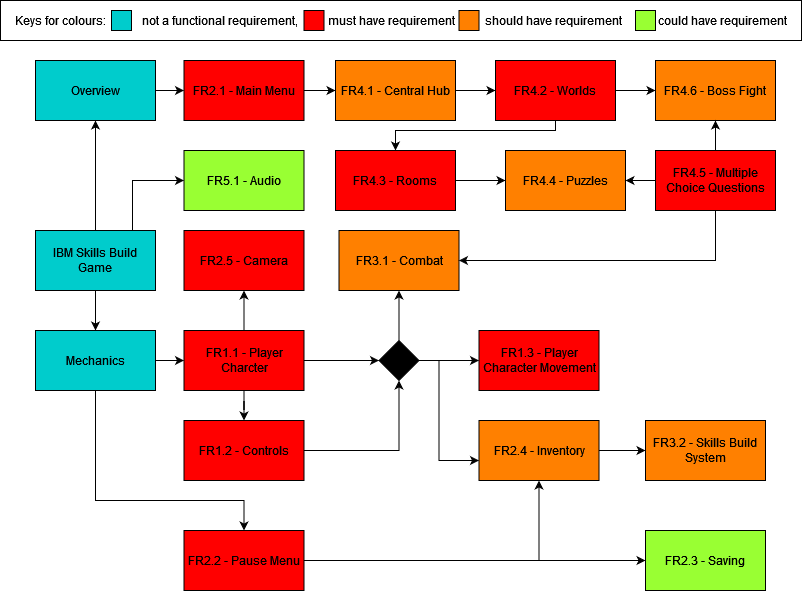

The diagram above was exported from draw.io. Its source (the exported page's mxGraphModel, read from the mxfile embedded in the PNG):
<mxGraphModel dx="1290" dy="530" grid="1" gridSize="10" guides="1" tooltips="1" connect="1" arrows="1" fold="1" page="1" pageScale="1" pageWidth="827" pageHeight="1169" math="0" shadow="0">
  <root>
    <mxCell id="WIyWlLk6GJQsqaUBKTNV-0" />
    <mxCell id="WIyWlLk6GJQsqaUBKTNV-1" parent="WIyWlLk6GJQsqaUBKTNV-0" />
    <mxCell id="sCRBH5IUwSBaGmAg_K-f-66" style="edgeStyle=orthogonalEdgeStyle;rounded=0;orthogonalLoop=1;jettySize=auto;html=1;" parent="WIyWlLk6GJQsqaUBKTNV-1" source="sCRBH5IUwSBaGmAg_K-f-65" target="sCRBH5IUwSBaGmAg_K-f-67" edge="1">
      <mxGeometry relative="1" as="geometry">
        <mxPoint x="104" y="380" as="targetPoint" />
      </mxGeometry>
    </mxCell>
    <mxCell id="sCRBH5IUwSBaGmAg_K-f-68" style="edgeStyle=orthogonalEdgeStyle;rounded=0;orthogonalLoop=1;jettySize=auto;html=1;" parent="WIyWlLk6GJQsqaUBKTNV-1" source="sCRBH5IUwSBaGmAg_K-f-65" target="sCRBH5IUwSBaGmAg_K-f-69" edge="1">
      <mxGeometry relative="1" as="geometry">
        <mxPoint x="104" y="580" as="targetPoint" />
      </mxGeometry>
    </mxCell>
    <mxCell id="sCRBH5IUwSBaGmAg_K-f-122" style="edgeStyle=orthogonalEdgeStyle;rounded=0;orthogonalLoop=1;jettySize=auto;html=1;entryX=0;entryY=0.5;entryDx=0;entryDy=0;" parent="WIyWlLk6GJQsqaUBKTNV-1" source="sCRBH5IUwSBaGmAg_K-f-65" target="sCRBH5IUwSBaGmAg_K-f-123" edge="1">
      <mxGeometry relative="1" as="geometry">
        <mxPoint x="181" y="400" as="targetPoint" />
        <Array as="points">
          <mxPoint x="141" y="400" />
        </Array>
      </mxGeometry>
    </mxCell>
    <mxCell id="sCRBH5IUwSBaGmAg_K-f-65" value="IBM Skills Build Game" style="rounded=0;whiteSpace=wrap;html=1;fillColor=#00CCCC;" parent="WIyWlLk6GJQsqaUBKTNV-1" vertex="1">
      <mxGeometry x="44" y="450" width="120" height="60" as="geometry" />
    </mxCell>
    <mxCell id="sCRBH5IUwSBaGmAg_K-f-96" style="edgeStyle=orthogonalEdgeStyle;rounded=0;orthogonalLoop=1;jettySize=auto;html=1;" parent="WIyWlLk6GJQsqaUBKTNV-1" source="sCRBH5IUwSBaGmAg_K-f-67" target="sCRBH5IUwSBaGmAg_K-f-97" edge="1">
      <mxGeometry relative="1" as="geometry">
        <mxPoint x="224" y="310" as="targetPoint" />
      </mxGeometry>
    </mxCell>
    <mxCell id="sCRBH5IUwSBaGmAg_K-f-67" value="Overview" style="rounded=0;whiteSpace=wrap;html=1;fillColor=#00CCCC;" parent="WIyWlLk6GJQsqaUBKTNV-1" vertex="1">
      <mxGeometry x="44" y="280" width="120" height="60" as="geometry" />
    </mxCell>
    <mxCell id="sCRBH5IUwSBaGmAg_K-f-70" style="edgeStyle=orthogonalEdgeStyle;rounded=0;orthogonalLoop=1;jettySize=auto;html=1;" parent="WIyWlLk6GJQsqaUBKTNV-1" source="sCRBH5IUwSBaGmAg_K-f-69" target="sCRBH5IUwSBaGmAg_K-f-71" edge="1">
      <mxGeometry relative="1" as="geometry">
        <mxPoint x="234" y="580" as="targetPoint" />
      </mxGeometry>
    </mxCell>
    <mxCell id="sCRBH5IUwSBaGmAg_K-f-121" style="edgeStyle=orthogonalEdgeStyle;rounded=0;orthogonalLoop=1;jettySize=auto;html=1;entryX=0.5;entryY=0;entryDx=0;entryDy=0;" parent="WIyWlLk6GJQsqaUBKTNV-1" source="sCRBH5IUwSBaGmAg_K-f-69" target="sCRBH5IUwSBaGmAg_K-f-91" edge="1">
      <mxGeometry relative="1" as="geometry">
        <Array as="points">
          <mxPoint x="104" y="720" />
          <mxPoint x="253" y="720" />
        </Array>
      </mxGeometry>
    </mxCell>
    <mxCell id="sCRBH5IUwSBaGmAg_K-f-69" value="Mechanics" style="rounded=0;whiteSpace=wrap;html=1;fillColor=#00CCCC;" parent="WIyWlLk6GJQsqaUBKTNV-1" vertex="1">
      <mxGeometry x="44" y="550" width="120" height="60" as="geometry" />
    </mxCell>
    <mxCell id="sCRBH5IUwSBaGmAg_K-f-72" style="edgeStyle=orthogonalEdgeStyle;rounded=0;orthogonalLoop=1;jettySize=auto;html=1;" parent="WIyWlLk6GJQsqaUBKTNV-1" source="sCRBH5IUwSBaGmAg_K-f-71" target="sCRBH5IUwSBaGmAg_K-f-73" edge="1">
      <mxGeometry relative="1" as="geometry">
        <mxPoint x="252.5" y="490" as="targetPoint" />
      </mxGeometry>
    </mxCell>
    <mxCell id="sCRBH5IUwSBaGmAg_K-f-74" style="edgeStyle=orthogonalEdgeStyle;rounded=0;orthogonalLoop=1;jettySize=auto;html=1;" parent="WIyWlLk6GJQsqaUBKTNV-1" source="sCRBH5IUwSBaGmAg_K-f-71" target="sCRBH5IUwSBaGmAg_K-f-75" edge="1">
      <mxGeometry relative="1" as="geometry">
        <mxPoint x="252.5" y="670" as="targetPoint" />
      </mxGeometry>
    </mxCell>
    <mxCell id="sCRBH5IUwSBaGmAg_K-f-76" style="edgeStyle=orthogonalEdgeStyle;rounded=0;orthogonalLoop=1;jettySize=auto;html=1;" parent="WIyWlLk6GJQsqaUBKTNV-1" source="sCRBH5IUwSBaGmAg_K-f-71" target="sCRBH5IUwSBaGmAg_K-f-77" edge="1">
      <mxGeometry relative="1" as="geometry">
        <mxPoint x="377.5" y="580" as="targetPoint" />
      </mxGeometry>
    </mxCell>
    <mxCell id="sCRBH5IUwSBaGmAg_K-f-71" value="FR1.1 - Player Charcter" style="rounded=0;whiteSpace=wrap;html=1;fillColor=#FF0000;" parent="WIyWlLk6GJQsqaUBKTNV-1" vertex="1">
      <mxGeometry x="192.5" y="550" width="120" height="60" as="geometry" />
    </mxCell>
    <mxCell id="sCRBH5IUwSBaGmAg_K-f-73" value="FR2.5 - Camera" style="rounded=0;whiteSpace=wrap;html=1;fillColor=#FF0000;" parent="WIyWlLk6GJQsqaUBKTNV-1" vertex="1">
      <mxGeometry x="192.5" y="450" width="120" height="60" as="geometry" />
    </mxCell>
    <mxCell id="sCRBH5IUwSBaGmAg_K-f-78" style="edgeStyle=orthogonalEdgeStyle;rounded=0;orthogonalLoop=1;jettySize=auto;html=1;entryX=0.5;entryY=1;entryDx=0;entryDy=0;" parent="WIyWlLk6GJQsqaUBKTNV-1" source="sCRBH5IUwSBaGmAg_K-f-75" target="sCRBH5IUwSBaGmAg_K-f-77" edge="1">
      <mxGeometry relative="1" as="geometry" />
    </mxCell>
    <mxCell id="sCRBH5IUwSBaGmAg_K-f-75" value="FR1.2 - Controls" style="rounded=0;whiteSpace=wrap;html=1;fillColor=#FF0000;" parent="WIyWlLk6GJQsqaUBKTNV-1" vertex="1">
      <mxGeometry x="192.5" y="640" width="120" height="60" as="geometry" />
    </mxCell>
    <mxCell id="sCRBH5IUwSBaGmAg_K-f-79" style="edgeStyle=orthogonalEdgeStyle;rounded=0;orthogonalLoop=1;jettySize=auto;html=1;" parent="WIyWlLk6GJQsqaUBKTNV-1" source="sCRBH5IUwSBaGmAg_K-f-77" target="sCRBH5IUwSBaGmAg_K-f-81" edge="1">
      <mxGeometry relative="1" as="geometry">
        <mxPoint x="497.5" y="580" as="targetPoint" />
      </mxGeometry>
    </mxCell>
    <mxCell id="sCRBH5IUwSBaGmAg_K-f-82" style="edgeStyle=orthogonalEdgeStyle;rounded=0;orthogonalLoop=1;jettySize=auto;html=1;" parent="WIyWlLk6GJQsqaUBKTNV-1" source="sCRBH5IUwSBaGmAg_K-f-77" target="sCRBH5IUwSBaGmAg_K-f-83" edge="1">
      <mxGeometry relative="1" as="geometry">
        <mxPoint x="413.5" y="500" as="targetPoint" />
      </mxGeometry>
    </mxCell>
    <mxCell id="sCRBH5IUwSBaGmAg_K-f-84" style="edgeStyle=orthogonalEdgeStyle;rounded=0;orthogonalLoop=1;jettySize=auto;html=1;" parent="WIyWlLk6GJQsqaUBKTNV-1" source="sCRBH5IUwSBaGmAg_K-f-77" target="sCRBH5IUwSBaGmAg_K-f-85" edge="1">
      <mxGeometry relative="1" as="geometry">
        <mxPoint x="457.5" y="690" as="targetPoint" />
        <Array as="points">
          <mxPoint x="447.5" y="580" />
          <mxPoint x="447.5" y="680" />
        </Array>
      </mxGeometry>
    </mxCell>
    <mxCell id="sCRBH5IUwSBaGmAg_K-f-77" value="" style="rhombus;whiteSpace=wrap;html=1;fillColor=#000000;" parent="WIyWlLk6GJQsqaUBKTNV-1" vertex="1">
      <mxGeometry x="387.5" y="560" width="40" height="40" as="geometry" />
    </mxCell>
    <mxCell id="sCRBH5IUwSBaGmAg_K-f-81" value="FR1.3 - Player Character Movement" style="rounded=0;whiteSpace=wrap;html=1;fillColor=#FF0000;" parent="WIyWlLk6GJQsqaUBKTNV-1" vertex="1">
      <mxGeometry x="487.5" y="550" width="120" height="60" as="geometry" />
    </mxCell>
    <mxCell id="sCRBH5IUwSBaGmAg_K-f-83" value="FR3.1 - Combat" style="rounded=0;whiteSpace=wrap;html=1;fillColor=#FF8000;" parent="WIyWlLk6GJQsqaUBKTNV-1" vertex="1">
      <mxGeometry x="347.5" y="450" width="120" height="60" as="geometry" />
    </mxCell>
    <mxCell id="sCRBH5IUwSBaGmAg_K-f-89" style="edgeStyle=orthogonalEdgeStyle;rounded=0;orthogonalLoop=1;jettySize=auto;html=1;entryX=0;entryY=0.5;entryDx=0;entryDy=0;" parent="WIyWlLk6GJQsqaUBKTNV-1" source="sCRBH5IUwSBaGmAg_K-f-85" target="sCRBH5IUwSBaGmAg_K-f-88" edge="1">
      <mxGeometry relative="1" as="geometry" />
    </mxCell>
    <mxCell id="sCRBH5IUwSBaGmAg_K-f-85" value="FR2.4 - Inventory" style="rounded=0;whiteSpace=wrap;html=1;fillColor=#FF8000;" parent="WIyWlLk6GJQsqaUBKTNV-1" vertex="1">
      <mxGeometry x="487.5" y="640" width="120" height="60" as="geometry" />
    </mxCell>
    <mxCell id="sCRBH5IUwSBaGmAg_K-f-88" value="FR3.2 - Skills Build System" style="rounded=0;whiteSpace=wrap;html=1;fillColor=#FF8000;" parent="WIyWlLk6GJQsqaUBKTNV-1" vertex="1">
      <mxGeometry x="654" y="640" width="120" height="60" as="geometry" />
    </mxCell>
    <mxCell id="sCRBH5IUwSBaGmAg_K-f-92" style="edgeStyle=orthogonalEdgeStyle;rounded=0;orthogonalLoop=1;jettySize=auto;html=1;" parent="WIyWlLk6GJQsqaUBKTNV-1" source="sCRBH5IUwSBaGmAg_K-f-91" target="sCRBH5IUwSBaGmAg_K-f-93" edge="1">
      <mxGeometry relative="1" as="geometry">
        <mxPoint x="104" y="830" as="targetPoint" />
      </mxGeometry>
    </mxCell>
    <mxCell id="sCRBH5IUwSBaGmAg_K-f-94" style="edgeStyle=orthogonalEdgeStyle;rounded=0;orthogonalLoop=1;jettySize=auto;html=1;entryX=0.5;entryY=1;entryDx=0;entryDy=0;" parent="WIyWlLk6GJQsqaUBKTNV-1" source="sCRBH5IUwSBaGmAg_K-f-91" target="sCRBH5IUwSBaGmAg_K-f-85" edge="1">
      <mxGeometry relative="1" as="geometry" />
    </mxCell>
    <mxCell id="sCRBH5IUwSBaGmAg_K-f-91" value="FR2.2 - Pause Menu" style="rounded=0;whiteSpace=wrap;html=1;fillColor=#FF0000;" parent="WIyWlLk6GJQsqaUBKTNV-1" vertex="1">
      <mxGeometry x="192.5" y="750" width="120" height="60" as="geometry" />
    </mxCell>
    <mxCell id="sCRBH5IUwSBaGmAg_K-f-93" value="FR2.3 - Saving" style="rounded=0;whiteSpace=wrap;html=1;fillColor=#99FF33;" parent="WIyWlLk6GJQsqaUBKTNV-1" vertex="1">
      <mxGeometry x="654" y="750" width="120" height="60" as="geometry" />
    </mxCell>
    <mxCell id="sCRBH5IUwSBaGmAg_K-f-98" style="edgeStyle=orthogonalEdgeStyle;rounded=0;orthogonalLoop=1;jettySize=auto;html=1;" parent="WIyWlLk6GJQsqaUBKTNV-1" source="sCRBH5IUwSBaGmAg_K-f-97" target="sCRBH5IUwSBaGmAg_K-f-99" edge="1">
      <mxGeometry relative="1" as="geometry">
        <mxPoint x="404" y="310" as="targetPoint" />
      </mxGeometry>
    </mxCell>
    <mxCell id="sCRBH5IUwSBaGmAg_K-f-97" value="FR2.1 - Main Menu" style="rounded=0;whiteSpace=wrap;html=1;fillColor=#FF0000;" parent="WIyWlLk6GJQsqaUBKTNV-1" vertex="1">
      <mxGeometry x="192.5" y="280" width="120" height="60" as="geometry" />
    </mxCell>
    <mxCell id="sCRBH5IUwSBaGmAg_K-f-100" style="edgeStyle=orthogonalEdgeStyle;rounded=0;orthogonalLoop=1;jettySize=auto;html=1;" parent="WIyWlLk6GJQsqaUBKTNV-1" source="sCRBH5IUwSBaGmAg_K-f-99" target="sCRBH5IUwSBaGmAg_K-f-101" edge="1">
      <mxGeometry relative="1" as="geometry">
        <mxPoint x="544" y="310" as="targetPoint" />
      </mxGeometry>
    </mxCell>
    <mxCell id="sCRBH5IUwSBaGmAg_K-f-99" value="FR4.1 - Central Hub" style="rounded=0;whiteSpace=wrap;html=1;fillColor=#FF8000;" parent="WIyWlLk6GJQsqaUBKTNV-1" vertex="1">
      <mxGeometry x="344" y="280" width="120" height="60" as="geometry" />
    </mxCell>
    <mxCell id="sCRBH5IUwSBaGmAg_K-f-103" style="edgeStyle=orthogonalEdgeStyle;rounded=0;orthogonalLoop=1;jettySize=auto;html=1;" parent="WIyWlLk6GJQsqaUBKTNV-1" source="sCRBH5IUwSBaGmAg_K-f-101" target="sCRBH5IUwSBaGmAg_K-f-104" edge="1">
      <mxGeometry relative="1" as="geometry">
        <mxPoint x="684" y="310" as="targetPoint" />
      </mxGeometry>
    </mxCell>
    <mxCell id="sCRBH5IUwSBaGmAg_K-f-115" style="edgeStyle=orthogonalEdgeStyle;rounded=0;orthogonalLoop=1;jettySize=auto;html=1;entryX=0.5;entryY=0;entryDx=0;entryDy=0;" parent="WIyWlLk6GJQsqaUBKTNV-1" source="sCRBH5IUwSBaGmAg_K-f-101" target="sCRBH5IUwSBaGmAg_K-f-106" edge="1">
      <mxGeometry relative="1" as="geometry">
        <Array as="points">
          <mxPoint x="564" y="350" />
          <mxPoint x="404" y="350" />
        </Array>
      </mxGeometry>
    </mxCell>
    <mxCell id="sCRBH5IUwSBaGmAg_K-f-101" value="FR4.2 - Worlds" style="rounded=0;whiteSpace=wrap;html=1;fillColor=#FF0000;" parent="WIyWlLk6GJQsqaUBKTNV-1" vertex="1">
      <mxGeometry x="504" y="280" width="120" height="60" as="geometry" />
    </mxCell>
    <mxCell id="sCRBH5IUwSBaGmAg_K-f-104" value="FR4.6 - Boss Fight" style="rounded=0;whiteSpace=wrap;html=1;fillColor=#FF8000;" parent="WIyWlLk6GJQsqaUBKTNV-1" vertex="1">
      <mxGeometry x="664" y="280" width="120" height="60" as="geometry" />
    </mxCell>
    <mxCell id="sCRBH5IUwSBaGmAg_K-f-110" style="edgeStyle=orthogonalEdgeStyle;rounded=0;orthogonalLoop=1;jettySize=auto;html=1;entryX=0;entryY=0.5;entryDx=0;entryDy=0;" parent="WIyWlLk6GJQsqaUBKTNV-1" source="sCRBH5IUwSBaGmAg_K-f-106" target="sCRBH5IUwSBaGmAg_K-f-108" edge="1">
      <mxGeometry relative="1" as="geometry" />
    </mxCell>
    <mxCell id="sCRBH5IUwSBaGmAg_K-f-106" value="FR4.3 - Rooms" style="rounded=0;whiteSpace=wrap;html=1;fillColor=#FF0000;" parent="WIyWlLk6GJQsqaUBKTNV-1" vertex="1">
      <mxGeometry x="344" y="370" width="120" height="60" as="geometry" />
    </mxCell>
    <mxCell id="sCRBH5IUwSBaGmAg_K-f-108" value="FR4.4 - Puzzles" style="rounded=0;whiteSpace=wrap;html=1;fillColor=#FF8000;" parent="WIyWlLk6GJQsqaUBKTNV-1" vertex="1">
      <mxGeometry x="514" y="370" width="120" height="60" as="geometry" />
    </mxCell>
    <mxCell id="sCRBH5IUwSBaGmAg_K-f-116" style="edgeStyle=orthogonalEdgeStyle;rounded=0;orthogonalLoop=1;jettySize=auto;html=1;entryX=0.5;entryY=1;entryDx=0;entryDy=0;" parent="WIyWlLk6GJQsqaUBKTNV-1" source="sCRBH5IUwSBaGmAg_K-f-112" target="sCRBH5IUwSBaGmAg_K-f-104" edge="1">
      <mxGeometry relative="1" as="geometry" />
    </mxCell>
    <mxCell id="sCRBH5IUwSBaGmAg_K-f-117" style="edgeStyle=orthogonalEdgeStyle;rounded=0;orthogonalLoop=1;jettySize=auto;html=1;entryX=1;entryY=0.5;entryDx=0;entryDy=0;" parent="WIyWlLk6GJQsqaUBKTNV-1" source="sCRBH5IUwSBaGmAg_K-f-112" target="sCRBH5IUwSBaGmAg_K-f-108" edge="1">
      <mxGeometry relative="1" as="geometry" />
    </mxCell>
    <mxCell id="sCRBH5IUwSBaGmAg_K-f-118" style="edgeStyle=orthogonalEdgeStyle;rounded=0;orthogonalLoop=1;jettySize=auto;html=1;entryX=1;entryY=0.5;entryDx=0;entryDy=0;" parent="WIyWlLk6GJQsqaUBKTNV-1" source="sCRBH5IUwSBaGmAg_K-f-112" target="sCRBH5IUwSBaGmAg_K-f-83" edge="1">
      <mxGeometry relative="1" as="geometry">
        <Array as="points">
          <mxPoint x="724" y="480" />
        </Array>
      </mxGeometry>
    </mxCell>
    <mxCell id="sCRBH5IUwSBaGmAg_K-f-112" value="FR4.5 - Multiple Choice Questions" style="rounded=0;whiteSpace=wrap;html=1;fillColor=#FF0000;" parent="WIyWlLk6GJQsqaUBKTNV-1" vertex="1">
      <mxGeometry x="664" y="370" width="120" height="60" as="geometry" />
    </mxCell>
    <mxCell id="sCRBH5IUwSBaGmAg_K-f-123" value="FR5.1 - Audio" style="rounded=0;whiteSpace=wrap;html=1;fillColor=#99FF33;" parent="WIyWlLk6GJQsqaUBKTNV-1" vertex="1">
      <mxGeometry x="192.5" y="370" width="120" height="60" as="geometry" />
    </mxCell>
    <mxCell id="Vihl8LjgRznLp-HCIlc3-1" value="Keys for colours:&amp;nbsp;&amp;nbsp;&amp;nbsp;&amp;nbsp;&amp;nbsp;&amp;nbsp;&amp;nbsp;&amp;nbsp;&amp;nbsp;&amp;nbsp;&amp;nbsp; not a functional requirement, &amp;nbsp;&amp;nbsp; &amp;nbsp;&amp;nbsp;&amp;nbsp;&amp;nbsp;&amp;nbsp; must have requirement&amp;nbsp;&amp;nbsp;&amp;nbsp;&amp;nbsp;&amp;nbsp;&amp;nbsp;&amp;nbsp;&amp;nbsp;&amp;nbsp; should have requirement &amp;nbsp;&amp;nbsp;&amp;nbsp;&amp;nbsp;&amp;nbsp;&amp;nbsp;&amp;nbsp;&amp;nbsp;&amp;nbsp;&amp;nbsp; could have requirement" style="rounded=0;whiteSpace=wrap;html=1;" parent="WIyWlLk6GJQsqaUBKTNV-1" vertex="1">
      <mxGeometry x="9" y="220" width="801" height="40" as="geometry" />
    </mxCell>
    <mxCell id="Vihl8LjgRznLp-HCIlc3-2" value="" style="rounded=0;whiteSpace=wrap;html=1;fillColor=#FF0000;" parent="WIyWlLk6GJQsqaUBKTNV-1" vertex="1">
      <mxGeometry x="312.5" y="230" width="20" height="20" as="geometry" />
    </mxCell>
    <mxCell id="Vihl8LjgRznLp-HCIlc3-3" value="" style="rounded=0;whiteSpace=wrap;html=1;fillColor=#00CCCC;" parent="WIyWlLk6GJQsqaUBKTNV-1" vertex="1">
      <mxGeometry x="120" y="230" width="20" height="20" as="geometry" />
    </mxCell>
    <mxCell id="Vihl8LjgRznLp-HCIlc3-4" value="" style="rounded=0;whiteSpace=wrap;html=1;fillColor=#99FF33;" parent="WIyWlLk6GJQsqaUBKTNV-1" vertex="1">
      <mxGeometry x="644" y="230" width="20" height="20" as="geometry" />
    </mxCell>
    <mxCell id="Vihl8LjgRznLp-HCIlc3-5" value="" style="rounded=0;whiteSpace=wrap;html=1;fillColor=#FF8000;" parent="WIyWlLk6GJQsqaUBKTNV-1" vertex="1">
      <mxGeometry x="467.5" y="230" width="20" height="20" as="geometry" />
    </mxCell>
  </root>
</mxGraphModel>